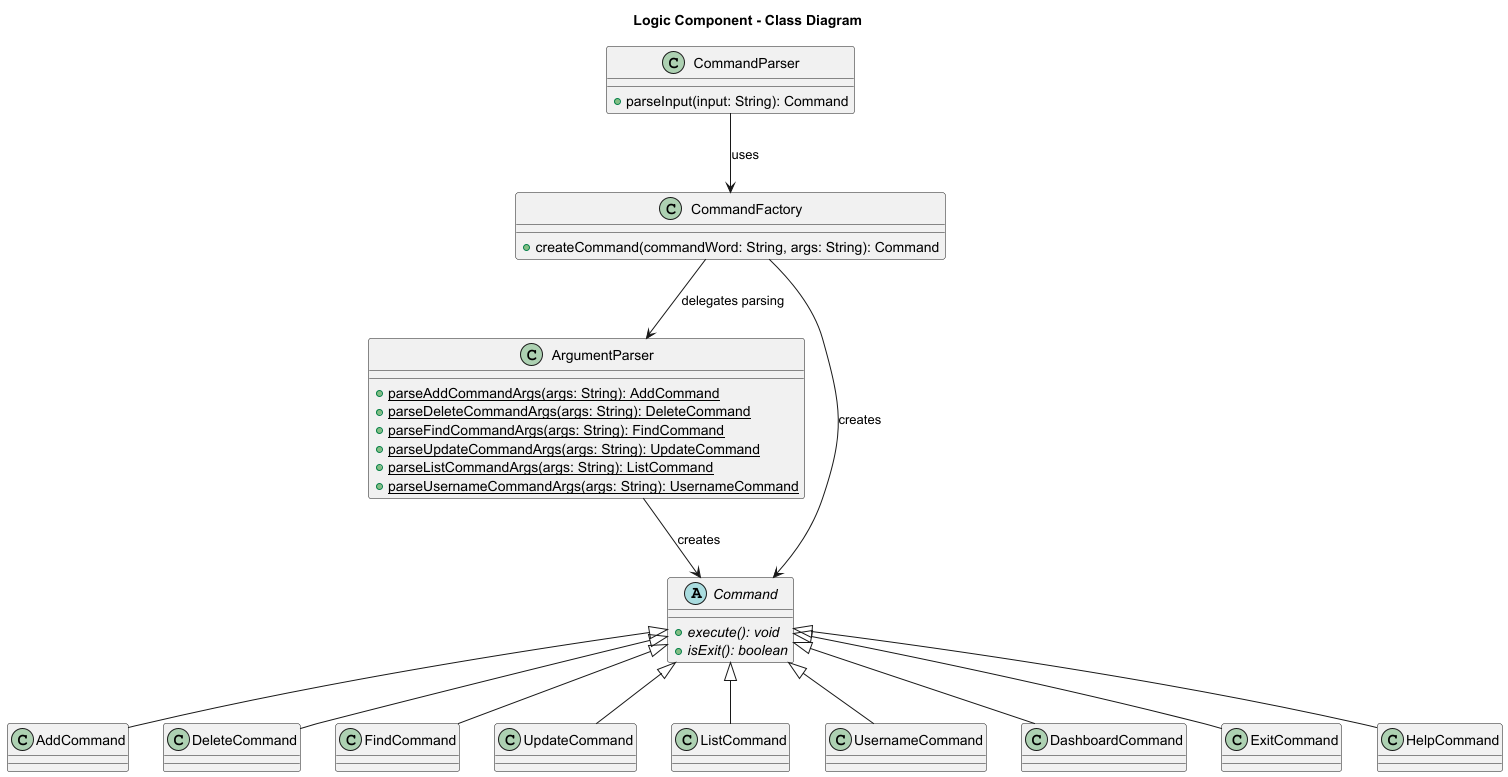

The diagram above was rendered by PlantUML. Its source (embedded in the PNG):
@startuml
title Logic Component - Class Diagram

class CommandParser {
    + parseInput(input: String): Command
}

class CommandFactory {
    + createCommand(commandWord: String, args: String): Command
}

class ArgumentParser {
    + {static} parseAddCommandArgs(args: String): AddCommand
    + {static} parseDeleteCommandArgs(args: String): DeleteCommand
    + {static} parseFindCommandArgs(args: String): FindCommand
    + {static} parseUpdateCommandArgs(args: String): UpdateCommand
    + {static} parseListCommandArgs(args: String): ListCommand
    + {static} parseUsernameCommandArgs(args: String): UsernameCommand
}

abstract class Command {
    + {abstract} execute(): void
    + {abstract} isExit(): boolean
}

class AddCommand
class DeleteCommand
class FindCommand
class UpdateCommand
class ListCommand
class UsernameCommand
class DashboardCommand
class ExitCommand
class HelpCommand

CommandParser --> CommandFactory : uses
CommandFactory --> ArgumentParser : delegates parsing
CommandFactory --> Command : creates
ArgumentParser --> Command : creates
Command <|-- AddCommand
Command <|-- DeleteCommand
Command <|-- FindCommand
Command <|-- UpdateCommand
Command <|-- ListCommand
Command <|-- UsernameCommand
Command <|-- DashboardCommand
Command <|-- HelpCommand
Command <|-- ExitCommand

@enduml